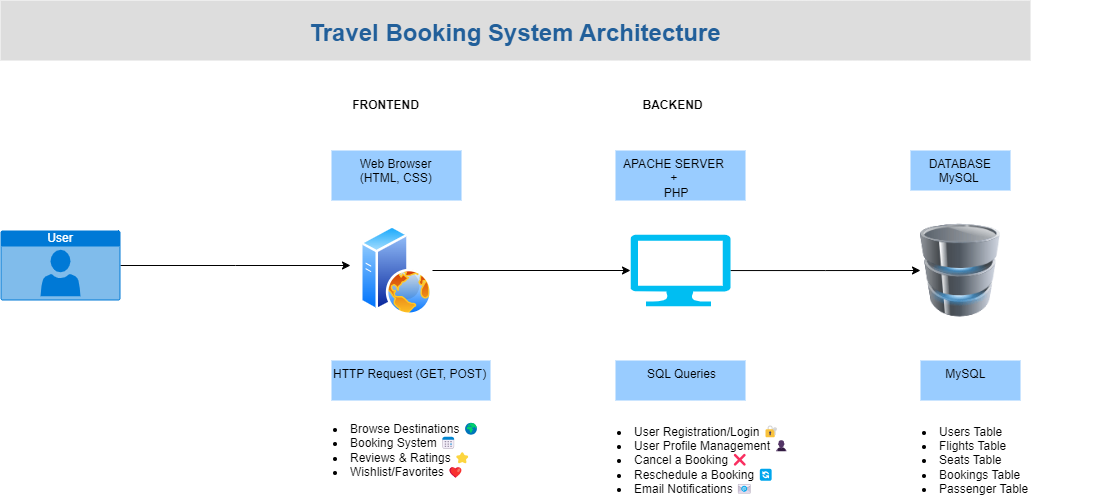

The diagram above was exported from draw.io. Its source (the exported page's mxGraphModel, read from the mxfile embedded in the PNG):
<mxGraphModel dx="1324" dy="1899" grid="1" gridSize="10" guides="1" tooltips="1" connect="1" arrows="1" fold="1" page="1" pageScale="1" pageWidth="850" pageHeight="1100" math="0" shadow="0">
  <root>
    <mxCell id="0" />
    <mxCell id="1" parent="0" />
    <mxCell id="CPrRFJp9YcycPksbXi16-13" style="edgeStyle=orthogonalEdgeStyle;rounded=0;orthogonalLoop=1;jettySize=auto;html=1;" edge="1" parent="1" source="CPrRFJp9YcycPksbXi16-4">
      <mxGeometry relative="1" as="geometry">
        <mxPoint x="390" y="85" as="targetPoint" />
      </mxGeometry>
    </mxCell>
    <mxCell id="CPrRFJp9YcycPksbXi16-4" value="User" style="html=1;whiteSpace=wrap;strokeColor=none;fillColor=#0079D6;labelPosition=center;verticalLabelPosition=middle;verticalAlign=top;align=center;fontSize=12;outlineConnect=0;spacingTop=-6;fontColor=#FFFFFF;sketch=0;shape=mxgraph.sitemap.user;" vertex="1" parent="1">
      <mxGeometry x="40" y="50" width="120" height="70" as="geometry" />
    </mxCell>
    <mxCell id="CPrRFJp9YcycPksbXi16-12" style="edgeStyle=orthogonalEdgeStyle;rounded=0;orthogonalLoop=1;jettySize=auto;html=1;entryX=0;entryY=0.5;entryDx=0;entryDy=0;" edge="1" parent="1" source="CPrRFJp9YcycPksbXi16-5" target="CPrRFJp9YcycPksbXi16-6">
      <mxGeometry relative="1" as="geometry" />
    </mxCell>
    <mxCell id="CPrRFJp9YcycPksbXi16-5" value="" style="verticalLabelPosition=bottom;html=1;verticalAlign=top;align=center;strokeColor=none;fillColor=#00BEF2;shape=mxgraph.azure.computer;pointerEvents=1;" vertex="1" parent="1">
      <mxGeometry x="670" y="54.25" width="100" height="71.5" as="geometry" />
    </mxCell>
    <mxCell id="CPrRFJp9YcycPksbXi16-6" value="" style="image;html=1;image=img/lib/clip_art/computers/Database_128x128.png" vertex="1" parent="1">
      <mxGeometry x="960" y="20" width="80" height="140" as="geometry" />
    </mxCell>
    <mxCell id="CPrRFJp9YcycPksbXi16-7" value="" style="image;aspect=fixed;perimeter=ellipsePerimeter;html=1;align=center;shadow=0;dashed=0;spacingTop=3;image=img/lib/active_directory/web_server.svg;" vertex="1" parent="1">
      <mxGeometry x="400" y="45" width="72" height="90" as="geometry" />
    </mxCell>
    <mxCell id="CPrRFJp9YcycPksbXi16-11" style="edgeStyle=orthogonalEdgeStyle;rounded=0;orthogonalLoop=1;jettySize=auto;html=1;entryX=0;entryY=0.5;entryDx=0;entryDy=0;entryPerimeter=0;" edge="1" parent="1" source="CPrRFJp9YcycPksbXi16-7" target="CPrRFJp9YcycPksbXi16-5">
      <mxGeometry relative="1" as="geometry" />
    </mxCell>
    <mxCell id="CPrRFJp9YcycPksbXi16-20" value="     DATABASE     &#10;        MySQL" style="text;whiteSpace=wrap;fillColor=#99CCFF;" vertex="1" parent="1">
      <mxGeometry x="950" y="-30" width="100" height="40" as="geometry" />
    </mxCell>
    <mxCell id="CPrRFJp9YcycPksbXi16-23" value="  APACHE SERVER&#10;                + &#10;              PHP" style="text;whiteSpace=wrap;fillColor=#99CCFF;" vertex="1" parent="1">
      <mxGeometry x="655" y="-30" width="130" height="50" as="geometry" />
    </mxCell>
    <mxCell id="CPrRFJp9YcycPksbXi16-24" value="         SQL Queries" style="text;whiteSpace=wrap;fillColor=#99CCFF;" vertex="1" parent="1">
      <mxGeometry x="655" y="180" width="130" height="40" as="geometry" />
    </mxCell>
    <mxCell id="CPrRFJp9YcycPksbXi16-25" value="       MySQL" style="text;whiteSpace=wrap;fillColor=#99CCFF;" vertex="1" parent="1">
      <mxGeometry x="960" y="180" width="100" height="40" as="geometry" />
    </mxCell>
    <mxCell id="CPrRFJp9YcycPksbXi16-26" value="        Web Browser&#10;        (HTML, CSS)" style="text;whiteSpace=wrap;fillColor=#99CCFF;" vertex="1" parent="1">
      <mxGeometry x="371" y="-30" width="130" height="50" as="geometry" />
    </mxCell>
    <mxCell id="CPrRFJp9YcycPksbXi16-27" value="&lt;p style=&quot;&quot; class=&quot;MsoNormal&quot;&gt;&lt;b&gt;&lt;span style=&quot;font-size:18.0pt;&lt;br/&gt;line-height:115%;color:#215F9A;mso-themecolor:text2;mso-themetint:191;&lt;br/&gt;mso-style-textfill-fill-color:#215F9A;mso-style-textfill-fill-themecolor:text2;&lt;br/&gt;mso-style-textfill-fill-alpha:100.0%;mso-style-textfill-fill-colortransforms:&lt;br/&gt;&amp;quot;lumm=75000 lumo=25000&amp;quot;&quot;&gt;Travel Booking System Architecture&lt;/span&gt;&lt;/b&gt;&lt;/p&gt;" style="text;html=1;whiteSpace=wrap;overflow=hidden;rounded=0;align=center;fillColor=#DDDDDD;" vertex="1" parent="1">
      <mxGeometry x="40" y="-180" width="1030" height="60" as="geometry" />
    </mxCell>
    <mxCell id="CPrRFJp9YcycPksbXi16-28" value="HTTP Request (GET, POST)" style="text;whiteSpace=wrap;fillColor=#99CCFF;" vertex="1" parent="1">
      <mxGeometry x="371" y="180" width="159" height="40" as="geometry" />
    </mxCell>
    <mxCell id="CPrRFJp9YcycPksbXi16-29" value="&lt;li data-end=&quot;606&quot; data-start=&quot;580&quot;&gt;Browse Destinations 🌍&lt;/li&gt;&lt;li data-end=&quot;631&quot; data-start=&quot;610&quot;&gt;Booking System 📅&lt;/li&gt;&lt;li data-end=&quot;658&quot; data-start=&quot;635&quot;&gt;Reviews &amp;amp; Ratings ⭐&lt;/li&gt;&lt;li data-end=&quot;687&quot; data-start=&quot;662&quot;&gt;Wishlist/Favorites ❤&lt;/li&gt;" style="text;html=1;align=left;verticalAlign=middle;whiteSpace=wrap;rounded=0;" vertex="1" parent="1">
      <mxGeometry x="371" y="230" width="189" height="80" as="geometry" />
    </mxCell>
    <mxCell id="CPrRFJp9YcycPksbXi16-30" value="&lt;b&gt;FRONTEND&lt;/b&gt;" style="text;html=1;align=center;verticalAlign=middle;whiteSpace=wrap;rounded=0;" vertex="1" parent="1">
      <mxGeometry x="383" y="-90" width="85" height="30" as="geometry" />
    </mxCell>
    <mxCell id="CPrRFJp9YcycPksbXi16-31" value="&lt;b&gt;BACKEND&lt;/b&gt;" style="text;html=1;align=center;verticalAlign=middle;whiteSpace=wrap;rounded=0;" vertex="1" parent="1">
      <mxGeometry x="670" y="-90" width="85" height="30" as="geometry" />
    </mxCell>
    <mxCell id="CPrRFJp9YcycPksbXi16-32" value="&lt;li data-end=&quot;606&quot; data-start=&quot;580&quot;&gt;&lt;span style=&quot;background-color: transparent; color: light-dark(rgb(0, 0, 0), rgb(255, 255, 255));&quot;&gt;User Registration/Login 🔐&lt;/span&gt;&lt;/li&gt;&lt;li data-end=&quot;808&quot; data-start=&quot;778&quot;&gt;User Profile Management 👤&lt;/li&gt;&lt;li data-end=&quot;834&quot; data-start=&quot;812&quot;&gt;Cancel a Booking ❌&lt;/li&gt;&lt;li data-end=&quot;865&quot; data-start=&quot;838&quot;&gt;Reschedule a Booking 🔄&lt;/li&gt;&lt;li data-end=&quot;895&quot; data-start=&quot;869&quot;&gt;Email Notifications 📧&lt;/li&gt;" style="text;html=1;align=left;verticalAlign=middle;whiteSpace=wrap;rounded=0;" vertex="1" parent="1">
      <mxGeometry x="655" y="240" width="189" height="80" as="geometry" />
    </mxCell>
    <mxCell id="CPrRFJp9YcycPksbXi16-33" value="&lt;li data-end=&quot;606&quot; data-start=&quot;580&quot;&gt;&lt;span style=&quot;background-color: transparent; color: light-dark(rgb(0, 0, 0), rgb(255, 255, 255));&quot;&gt;Users Table&lt;/span&gt;&lt;/li&gt;&lt;li data-end=&quot;808&quot; data-start=&quot;778&quot;&gt;Flights Table&lt;/li&gt;&lt;li data-end=&quot;808&quot; data-start=&quot;778&quot;&gt;Seats Table&lt;/li&gt;&lt;li data-end=&quot;834&quot; data-start=&quot;812&quot;&gt;Bookings Table&lt;/li&gt;&lt;li data-end=&quot;865&quot; data-start=&quot;838&quot;&gt;Passenger&amp;nbsp;Table&lt;/li&gt;" style="text;html=1;align=left;verticalAlign=middle;whiteSpace=wrap;rounded=0;" vertex="1" parent="1">
      <mxGeometry x="960" y="240" width="189" height="80" as="geometry" />
    </mxCell>
  </root>
</mxGraphModel>